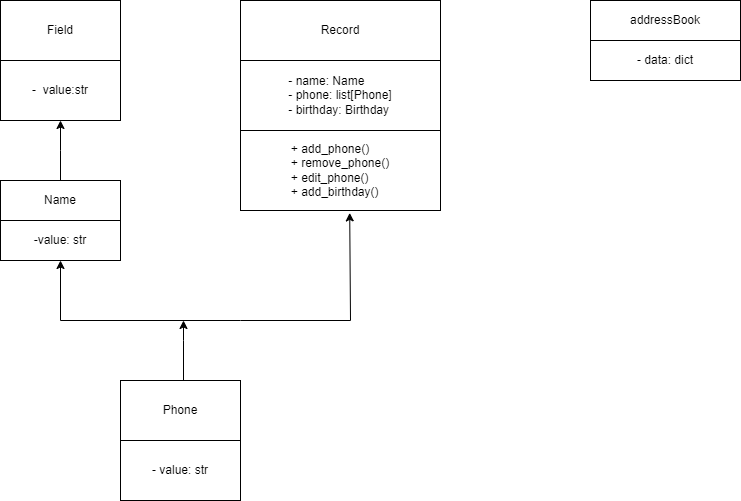

The diagram above was exported from draw.io. Its source (the exported page's mxGraphModel, read from the mxfile embedded in the PNG):
<mxGraphModel dx="1050" dy="522" grid="1" gridSize="10" guides="1" tooltips="1" connect="1" arrows="1" fold="1" page="1" pageScale="1" pageWidth="827" pageHeight="1169" math="0" shadow="0">
  <root>
    <mxCell id="0" />
    <mxCell id="1" parent="0" />
    <mxCell id="UDtovtVsnT7xAxlrMOQS-1" value="Field" style="rounded=0;whiteSpace=wrap;html=1;" parent="1" vertex="1">
      <mxGeometry x="40" y="40" width="120" height="60" as="geometry" />
    </mxCell>
    <mxCell id="UDtovtVsnT7xAxlrMOQS-2" value="-&amp;nbsp; value:str" style="rounded=0;whiteSpace=wrap;html=1;" parent="1" vertex="1">
      <mxGeometry x="40" y="100" width="120" height="60" as="geometry" />
    </mxCell>
    <mxCell id="UDtovtVsnT7xAxlrMOQS-3" value="Record" style="rounded=0;whiteSpace=wrap;html=1;" parent="1" vertex="1">
      <mxGeometry x="280" y="40" width="200" height="60" as="geometry" />
    </mxCell>
    <mxCell id="UDtovtVsnT7xAxlrMOQS-4" style="edgeStyle=orthogonalEdgeStyle;rounded=0;orthogonalLoop=1;jettySize=auto;html=1;exitX=0.5;exitY=1;exitDx=0;exitDy=0;" parent="1" source="UDtovtVsnT7xAxlrMOQS-1" target="UDtovtVsnT7xAxlrMOQS-1" edge="1">
      <mxGeometry relative="1" as="geometry" />
    </mxCell>
    <mxCell id="UDtovtVsnT7xAxlrMOQS-5" value="&lt;pre&gt;&lt;div style=&quot;text-align: justify;&quot;&gt;&lt;span style=&quot;background-color: initial; font-family: Helvetica; white-space: normal;&quot;&gt;- name: Name&lt;/span&gt;&lt;/div&gt;&lt;div style=&quot;text-align: justify;&quot;&gt;&lt;span style=&quot;background-color: initial; font-family: Helvetica; white-space: normal;&quot;&gt;- phone: list[Phone]&lt;/span&gt;&lt;/div&gt;&lt;div style=&quot;text-align: justify;&quot;&gt;&lt;span style=&quot;background-color: initial; font-family: Helvetica; white-space: normal;&quot;&gt;- birthday: Birthday&lt;/span&gt;&lt;/div&gt;&lt;/pre&gt;" style="rounded=0;whiteSpace=wrap;html=1;align=center;" parent="1" vertex="1">
      <mxGeometry x="280" y="100" width="200" height="70" as="geometry" />
    </mxCell>
    <mxCell id="UDtovtVsnT7xAxlrMOQS-7" value="addressBook" style="rounded=0;whiteSpace=wrap;html=1;" parent="1" vertex="1">
      <mxGeometry x="630" y="40" width="150" height="40" as="geometry" />
    </mxCell>
    <mxCell id="UDtovtVsnT7xAxlrMOQS-8" value="- data: dict" style="rounded=0;whiteSpace=wrap;html=1;align=center;" parent="1" vertex="1">
      <mxGeometry x="630" y="80" width="150" height="40" as="geometry" />
    </mxCell>
    <mxCell id="UDtovtVsnT7xAxlrMOQS-10" value="Name" style="rounded=0;whiteSpace=wrap;html=1;" parent="1" vertex="1">
      <mxGeometry x="40" y="220" width="120" height="40" as="geometry" />
    </mxCell>
    <mxCell id="UDtovtVsnT7xAxlrMOQS-11" value="-value: str" style="rounded=0;whiteSpace=wrap;html=1;" parent="1" vertex="1">
      <mxGeometry x="40" y="260" width="120" height="40" as="geometry" />
    </mxCell>
    <mxCell id="UDtovtVsnT7xAxlrMOQS-12" value="&lt;div style=&quot;text-align: justify;&quot;&gt;&lt;span style=&quot;background-color: initial;&quot;&gt;+ add_phone()&lt;/span&gt;&lt;/div&gt;&lt;div style=&quot;text-align: justify;&quot;&gt;+ remove_phone()&lt;/div&gt;&lt;div style=&quot;text-align: justify;&quot;&gt;+ edit_phone()&lt;/div&gt;&lt;div style=&quot;text-align: justify;&quot;&gt;+ add_birthday()&lt;/div&gt;" style="rounded=0;whiteSpace=wrap;html=1;align=center;" parent="1" vertex="1">
      <mxGeometry x="280" y="170" width="200" height="80" as="geometry" />
    </mxCell>
    <mxCell id="UDtovtVsnT7xAxlrMOQS-15" value="" style="endArrow=classic;startArrow=classic;html=1;rounded=0;entryX=0.546;entryY=1.03;entryDx=0;entryDy=0;entryPerimeter=0;exitX=0.5;exitY=1;exitDx=0;exitDy=0;" parent="1" source="UDtovtVsnT7xAxlrMOQS-11" target="UDtovtVsnT7xAxlrMOQS-12" edge="1">
      <mxGeometry width="50" height="50" relative="1" as="geometry">
        <mxPoint x="10" y="360" as="sourcePoint" />
        <mxPoint x="440" y="250" as="targetPoint" />
        <Array as="points">
          <mxPoint x="100" y="360" />
          <mxPoint x="280" y="360" />
          <mxPoint x="390" y="360" />
        </Array>
      </mxGeometry>
    </mxCell>
    <mxCell id="UDtovtVsnT7xAxlrMOQS-16" value="Phone" style="rounded=0;whiteSpace=wrap;html=1;" parent="1" vertex="1">
      <mxGeometry x="160" y="420" width="120" height="60" as="geometry" />
    </mxCell>
    <mxCell id="UDtovtVsnT7xAxlrMOQS-17" value="- value: str" style="rounded=0;whiteSpace=wrap;html=1;" parent="1" vertex="1">
      <mxGeometry x="160" y="480" width="120" height="60" as="geometry" />
    </mxCell>
    <mxCell id="UDtovtVsnT7xAxlrMOQS-18" value="" style="endArrow=classic;html=1;rounded=0;exitX=0.525;exitY=0;exitDx=0;exitDy=0;exitPerimeter=0;" parent="1" source="UDtovtVsnT7xAxlrMOQS-16" edge="1">
      <mxGeometry width="50" height="50" relative="1" as="geometry">
        <mxPoint x="390" y="500" as="sourcePoint" />
        <mxPoint x="223" y="360" as="targetPoint" />
        <Array as="points">
          <mxPoint x="223" y="380" />
        </Array>
      </mxGeometry>
    </mxCell>
    <mxCell id="oHcdGjFGuuHveRHCokXB-1" value="" style="endArrow=classic;html=1;rounded=0;entryX=0.5;entryY=1;entryDx=0;entryDy=0;exitX=0.5;exitY=0;exitDx=0;exitDy=0;" parent="1" source="UDtovtVsnT7xAxlrMOQS-10" target="UDtovtVsnT7xAxlrMOQS-2" edge="1">
      <mxGeometry width="50" height="50" relative="1" as="geometry">
        <mxPoint x="100" y="210" as="sourcePoint" />
        <mxPoint x="440" y="250" as="targetPoint" />
        <Array as="points">
          <mxPoint x="100" y="190" />
        </Array>
      </mxGeometry>
    </mxCell>
  </root>
</mxGraphModel>